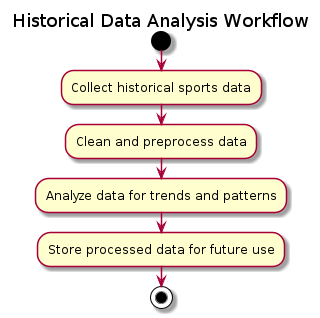

The diagram above was rendered by PlantUML. Its source (embedded in the PNG):
@startuml

title Historical Data Analysis Workflow

start
:Collect historical sports data;
:Clean and preprocess data;
:Analyze data for trends and patterns;
:Store processed data for future use;
stop

@enduml